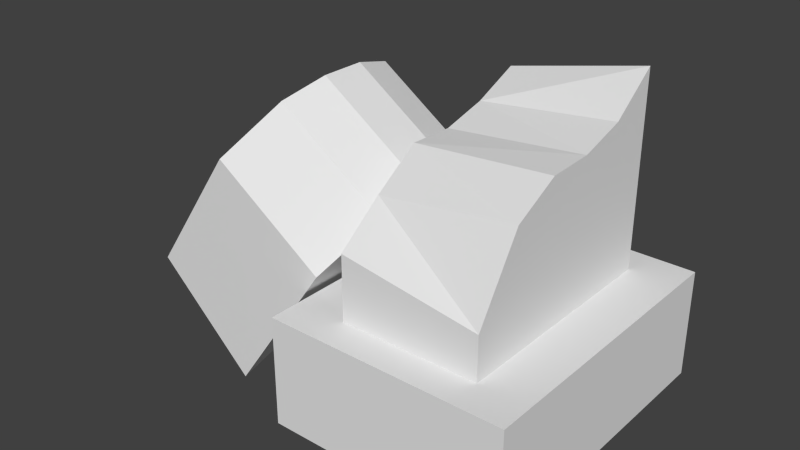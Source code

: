 # Source: TombestoneBroken.blend  (saved by Blender 2.75.0; exported with 4.5.12 LTS)
import bpy
from mathutils import Matrix  # noqa: F401  (used for matrix-valued properties, if any)

bpy.ops.wm.read_factory_settings(use_empty=True)
scene = bpy.context.scene
scene.name = 'Scene'

# ---- collections
col_collection_1 = bpy.data.collections.new('Collection 1'); scene.collection.children.link(col_collection_1)

# ---- world
world_world = bpy.data.worlds.new('World'); scene.world = world_world
world_world.color = (0.05088, 0.05088, 0.05088)
world_world.use_sun_shadow = False
world_world.sun_shadow_jitter_overblur = 0.0
world_world.cycles.sampling_method = 'MANUAL'
world_world.cycles.sample_map_resolution = 256

# ---- meshes
me_cube_002 = bpy.data.meshes.new('Cube.002')
me_cube_002.from_pydata([(-1.0, -1.0, 0.493), (-1.0, 1.0, 0.4935), (1.0, -1.0, 0.493), (1.0, 1.0, 0.4935), (-1.0, -0.6, 0.8932), (-1.0, -0.2, 1.0), (-1.0, 0.2, 1.0), (-1.0, 0.6, 0.8932), (1.0, 0.6, 0.8932), (1.0, 0.2, 1.0), (1.0, -0.2, 1.0), (1.0, -0.6, 0.8932), (-1.0, 1.0, 0.24), (-1.0, -0.6, -0.3221), (-1.0, -0.2, -0.162), (-1.0, 0.2, -0.09976), (1.0, 0.6, 0.05803), (1.0, 1.0, 0.2955), (-1.0, 0.6, -0.00501), (-1.0, -1.0, -0.5623), (1.0, 0.2, -0.03514), (1.0, -0.2, -0.04659), (1.0, -1.0, -0.7016), (1.0, -0.6, -0.2076)], [], [(7, 1, 12, 18), (11, 2, 22, 23), (2, 0, 19, 22), (8, 3, 1, 7), (2, 11, 4, 0), (11, 10, 5, 4), (10, 9, 6, 5), (9, 8, 7, 6), (14, 21, 23, 13), (3, 8, 16, 17), (8, 9, 20, 16), (9, 10, 21, 20), (10, 11, 23, 21), (0, 4, 13, 19), (4, 5, 14, 13), (5, 6, 15, 14), (6, 7, 18, 15), (18, 12, 17, 16), (14, 15, 20, 21), (13, 23, 22, 19), (18, 16, 20, 15), (1, 3, 17, 12)])
me_cube_002.use_remesh_preserve_volume = False
me_cube_002.use_remesh_preserve_attributes = False
me_cube_002.use_mirror_vertex_groups = False
me_cube_002.update()
me_cube = bpy.data.meshes.new('Cube')
me_cube.from_pydata([(-1.0, -1.0, -1.0), (-1.0, -1.0, 1.0), (-1.0, 1.0, -1.0), (-1.0, 1.0, 1.0), (1.0, -1.0, -1.0), (1.0, -1.0, 1.0), (1.0, 1.0, -1.0), (1.0, 1.0, 1.0)], [], [(1, 3, 2, 0), (3, 7, 6, 2), (7, 5, 4, 6), (5, 1, 0, 4), (0, 2, 6, 4), (5, 7, 3, 1)])
me_cube.use_remesh_preserve_volume = False
me_cube.use_remesh_preserve_attributes = False
me_cube.use_mirror_vertex_groups = False
me_cube.update()
me_cube_001 = bpy.data.meshes.new('Cube.001')
me_cube_001.from_pydata([(-1.0, -1.0, -1.0), (-1.0, 1.0, -1.0), (1.0, -1.0, -1.0), (1.0, 1.0, -1.0), (-1.0, 0.6, -1.0), (-1.0, 0.2, -1.0), (-1.0, -0.2, -1.0), (-1.0, -0.6, -1.0), (1.0, -0.6, -1.0), (1.0, -0.2, -1.0), (1.0, 0.2, -1.0), (1.0, 0.6, -1.0), (-1.0, 1.0, 0.09231), (-1.0, -0.6, -0.3221), (-1.0, -0.2, -0.113), (-1.0, 0.2, -0.1225), (1.0, 0.6, 0.05803), (1.0, 1.0, 0.2955), (-1.0, 0.6, -0.04384), (-1.0, -1.0, -0.5623), (1.0, 0.2, -0.03514), (1.0, -0.2, -0.04659), (1.0, -1.0, -0.7016), (1.0, -0.6, -0.2076)], [], [(12, 17, 3, 1), (4, 1, 3, 11), (14, 13, 23, 21), (0, 7, 8, 2), (7, 6, 9, 8), (6, 5, 10, 9), (5, 4, 11, 10), (14, 21, 20, 15), (20, 16, 18, 15), (18, 16, 17, 12), (13, 19, 22, 23), (22, 19, 0, 2), (16, 20, 10, 11), (21, 23, 8, 9), (13, 14, 6, 7), (15, 18, 4, 5), (18, 12, 1, 4), (23, 22, 2, 8), (17, 16, 11, 3), (20, 21, 9, 10), (19, 13, 7, 0), (14, 15, 5, 6)])
me_cube_001.use_remesh_preserve_volume = False
me_cube_001.use_remesh_preserve_attributes = False
me_cube_001.use_mirror_vertex_groups = False
me_cube_001.update()

# ---- objects
ob_cube_002 = bpy.data.objects.new('Cube.002', me_cube_002)
ob_cube = bpy.data.objects.new('Cube', me_cube)
ob_cube_001 = bpy.data.objects.new('Cube.001', me_cube_001)

# ---- transforms, parenting, visibility, modifiers, constraints
ob_cube_002.location = (-1.403, 0.1064, 0.7617)
ob_cube_002.rotation_euler = (0.0, 0.6032, 0.0)
ob_cube_002.scale = (0.4625, 0.7761, 1.0)
ob_cube_002.lineart.crease_threshold = 0.0
ob_cube.location = (-0.005649, 0.02212, 0.3941)
ob_cube.scale = (0.7957, 1.0, 0.3663)
ob_cube.lineart.crease_threshold = 0.0
ob_cube_001.location = (-1.138e-17, 0.02159, 1.756)
ob_cube_001.scale = (0.4625, 0.7761, 1.0)
ob_cube_001.lineart.crease_threshold = 0.0

# ---- collection membership
col_collection_1.objects.link(ob_cube_002)
col_collection_1.objects.link(ob_cube)
col_collection_1.objects.link(ob_cube_001)

# ---- scene / render settings (as saved in the file)
scene.frame_start = 1; scene.frame_end = 250; scene.frame_set(1)
scene.render.engine = 'CYCLES'
scene.render.resolution_percentage = 50
scene.render.dither_intensity = 0.0
scene.cycles.use_denoising = False
scene.cycles.samples = 10
scene.cycles.sampling_pattern = 'TABULATED_SOBOL'
scene.cycles.light_sampling_threshold = 0.0
scene.cycles.use_adaptive_sampling = False
scene.cycles.use_light_tree = False
scene.cycles.blur_glossy = 0.0
scene.cycles.pixel_filter_type = 'GAUSSIAN'
scene.cycles.sample_clamp_indirect = 0.0
scene.view_settings.view_transform = 'Standard'
bpy.context.view_layer.update()

# ---- added for rendering (the .blend has no active camera and no usable light): camera, sun
cam_auto = bpy.data.cameras.new('AutoCamera')
cam_auto.lens = 50.0
cam_auto.sensor_width = 36.0
cam_auto.clip_end = 1000.0
ob_auto_camera = bpy.data.objects.new('AutoCamera', cam_auto)
scene.collection.objects.link(ob_auto_camera)
ob_auto_camera.location = (3.15995, -4.60483, 4.07107)
ob_auto_camera.rotation_euler = (1.09748, -7.21219e-08, 0.694738)
scene.camera = ob_auto_camera
light_auto_sun = bpy.data.lights.new('AutoSun', 'SUN')
light_auto_sun.energy = 3.0
light_auto_sun.angle = 0.0523599
ob_auto_sun = bpy.data.objects.new('AutoSun', light_auto_sun)
scene.collection.objects.link(ob_auto_sun)
ob_auto_sun.rotation_euler = (0.872665, 0.174533, 0.523599)
bpy.context.view_layer.update()
